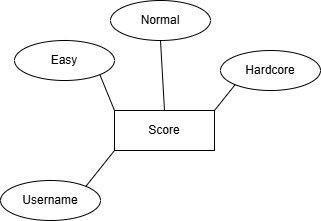

The diagram above was exported from draw.io. Its source (the exported page's mxGraphModel, read from the mxfile embedded in the PNG):
<mxGraphModel dx="659" dy="375" grid="1" gridSize="10" guides="1" tooltips="1" connect="1" arrows="1" fold="1" page="1" pageScale="1" pageWidth="827" pageHeight="1169" math="0" shadow="0">
  <root>
    <mxCell id="0" />
    <mxCell id="1" parent="0" />
    <mxCell id="XPILCStOlX10L0vDnY6J-3" parent="1" style="ellipse;whiteSpace=wrap;html=1;align=center;" value="Easy" vertex="1">
      <mxGeometry height="40" width="100" x="264" y="310" as="geometry" />
    </mxCell>
    <mxCell id="XPILCStOlX10L0vDnY6J-4" parent="1" style="whiteSpace=wrap;html=1;align=center;" value="Score" vertex="1">
      <mxGeometry height="40" width="100" x="364" y="380" as="geometry" />
    </mxCell>
    <mxCell id="XPILCStOlX10L0vDnY6J-6" parent="1" style="ellipse;whiteSpace=wrap;html=1;align=center;" value="Normal" vertex="1">
      <mxGeometry height="40" width="100" x="360" y="270" as="geometry" />
    </mxCell>
    <mxCell id="XPILCStOlX10L0vDnY6J-7" parent="1" style="ellipse;whiteSpace=wrap;html=1;align=center;" value="Hardcore" vertex="1">
      <mxGeometry height="40" width="100" x="470" y="320" as="geometry" />
    </mxCell>
    <mxCell id="XPILCStOlX10L0vDnY6J-8" edge="1" parent="1" source="XPILCStOlX10L0vDnY6J-3" style="endArrow=none;html=1;rounded=0;exitX=1;exitY=1;exitDx=0;exitDy=0;entryX=0;entryY=0;entryDx=0;entryDy=0;" target="XPILCStOlX10L0vDnY6J-4" value="">
      <mxGeometry relative="1" as="geometry">
        <mxPoint x="290" y="390" as="sourcePoint" />
        <mxPoint x="450" y="390" as="targetPoint" />
      </mxGeometry>
    </mxCell>
    <mxCell id="XPILCStOlX10L0vDnY6J-9" edge="1" parent="1" source="XPILCStOlX10L0vDnY6J-6" style="endArrow=none;html=1;rounded=0;exitX=0.5;exitY=1;exitDx=0;exitDy=0;entryX=0.5;entryY=0;entryDx=0;entryDy=0;" target="XPILCStOlX10L0vDnY6J-4" value="">
      <mxGeometry relative="1" as="geometry">
        <mxPoint x="350" y="390" as="sourcePoint" />
        <mxPoint x="510" y="390" as="targetPoint" />
      </mxGeometry>
    </mxCell>
    <mxCell id="XPILCStOlX10L0vDnY6J-10" edge="1" parent="1" source="XPILCStOlX10L0vDnY6J-4" style="endArrow=none;html=1;rounded=0;entryX=0;entryY=1;entryDx=0;entryDy=0;exitX=1;exitY=0;exitDx=0;exitDy=0;" target="XPILCStOlX10L0vDnY6J-7" value="">
      <mxGeometry relative="1" as="geometry">
        <mxPoint x="350" y="390" as="sourcePoint" />
        <mxPoint x="510" y="390" as="targetPoint" />
      </mxGeometry>
    </mxCell>
    <mxCell id="XPILCStOlX10L0vDnY6J-11" parent="1" style="ellipse;whiteSpace=wrap;html=1;align=center;" value="Username" vertex="1">
      <mxGeometry height="40" width="100" x="250" y="450" as="geometry" />
    </mxCell>
    <mxCell id="XPILCStOlX10L0vDnY6J-12" edge="1" parent="1" source="XPILCStOlX10L0vDnY6J-4" style="endArrow=none;html=1;rounded=0;exitX=0;exitY=1;exitDx=0;exitDy=0;entryX=1;entryY=0;entryDx=0;entryDy=0;" target="XPILCStOlX10L0vDnY6J-11" value="">
      <mxGeometry relative="1" as="geometry">
        <mxPoint x="350" y="380" as="sourcePoint" />
        <mxPoint x="510" y="380" as="targetPoint" />
      </mxGeometry>
    </mxCell>
  </root>
</mxGraphModel>